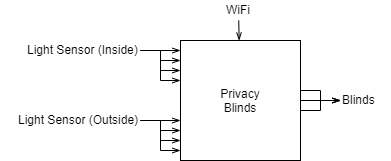

The diagram above was exported from draw.io. Its source (the exported page's mxGraphModel, read from the mxfile embedded in the PNG):
<mxGraphModel dx="636" dy="1854" grid="1" gridSize="10" guides="1" tooltips="1" connect="1" arrows="1" fold="1" page="1" pageScale="1" pageWidth="850" pageHeight="1100" math="0" shadow="0">
  <root>
    <mxCell id="0" />
    <mxCell id="1" parent="0" />
    <mxCell id="2" value="" style="edgeStyle=orthogonalEdgeStyle;rounded=0;orthogonalLoop=1;jettySize=auto;html=1;startArrow=none;startFill=0;endArrow=openThin;endFill=0;entryX=0;entryY=0.497;entryDx=0;entryDy=0;entryPerimeter=0;" edge="1" source="3" target="10" parent="1">
      <mxGeometry relative="1" as="geometry">
        <mxPoint x="380" y="-500" as="targetPoint" />
        <Array as="points">
          <mxPoint x="380" y="-500" />
        </Array>
      </mxGeometry>
    </mxCell>
    <mxCell id="3" value="Privacy&lt;br&gt;Blinds" style="rounded=0;whiteSpace=wrap;html=1;align=center;" vertex="1" parent="1">
      <mxGeometry x="240" y="-560" width="120" height="120" as="geometry" />
    </mxCell>
    <mxCell id="4" value="" style="edgeStyle=none;rounded=0;orthogonalLoop=1;jettySize=auto;html=1;startArrow=none;startFill=0;endArrow=openThin;endFill=0;" edge="1" source="5" target="3" parent="1">
      <mxGeometry relative="1" as="geometry" />
    </mxCell>
    <mxCell id="5" value="WiFi" style="text;html=1;resizable=0;points=[];autosize=1;align=center;verticalAlign=top;spacingTop=-4;" vertex="1" parent="1">
      <mxGeometry x="278" y="-600" width="40" height="20" as="geometry" />
    </mxCell>
    <mxCell id="6" value="" style="edgeStyle=orthogonalEdgeStyle;rounded=0;orthogonalLoop=1;jettySize=auto;html=1;startArrow=none;startFill=0;endArrow=openThin;endFill=0;" edge="1" source="7" parent="1">
      <mxGeometry relative="1" as="geometry">
        <mxPoint x="240" y="-470" as="targetPoint" />
        <Array as="points">
          <mxPoint x="220" y="-480" />
          <mxPoint x="220" y="-470" />
        </Array>
      </mxGeometry>
    </mxCell>
    <mxCell id="7" value="Light Sensor (Outside)" style="text;html=1;resizable=0;points=[];autosize=1;align=right;verticalAlign=top;spacingTop=-4;" vertex="1" parent="1">
      <mxGeometry x="60" y="-490" width="140" height="20" as="geometry" />
    </mxCell>
    <mxCell id="8" value="" style="edgeStyle=orthogonalEdgeStyle;rounded=0;orthogonalLoop=1;jettySize=auto;html=1;startArrow=none;startFill=0;endArrow=openThin;endFill=0;entryX=0;entryY=0.25;entryDx=0;entryDy=0;" edge="1" source="9" target="3" parent="1">
      <mxGeometry relative="1" as="geometry" />
    </mxCell>
    <mxCell id="9" value="Light Sensor (Inside)" style="text;html=1;resizable=0;points=[];autosize=1;align=right;verticalAlign=top;spacingTop=-4;" vertex="1" parent="1">
      <mxGeometry x="70" y="-560" width="130" height="20" as="geometry" />
    </mxCell>
    <mxCell id="10" value="Blinds" style="text;html=1;resizable=0;points=[];autosize=1;align=left;verticalAlign=top;spacingTop=-4;" vertex="1" parent="1">
      <mxGeometry x="400" y="-510" width="50" height="20" as="geometry" />
    </mxCell>
    <mxCell id="11" value="" style="edgeStyle=orthogonalEdgeStyle;rounded=0;orthogonalLoop=1;jettySize=auto;html=1;startArrow=none;startFill=0;endArrow=openThin;endFill=0;" edge="1" parent="1">
      <mxGeometry relative="1" as="geometry">
        <mxPoint x="200" y="-480" as="sourcePoint" />
        <mxPoint x="240" y="-480" as="targetPoint" />
        <Array as="points">
          <mxPoint x="200" y="-480" />
        </Array>
      </mxGeometry>
    </mxCell>
    <mxCell id="12" value="" style="edgeStyle=orthogonalEdgeStyle;rounded=0;orthogonalLoop=1;jettySize=auto;html=1;startArrow=none;startFill=0;endArrow=openThin;endFill=0;" edge="1" parent="1">
      <mxGeometry relative="1" as="geometry">
        <mxPoint x="200" y="-480" as="sourcePoint" />
        <mxPoint x="240" y="-460" as="targetPoint" />
        <Array as="points">
          <mxPoint x="200" y="-480" />
          <mxPoint x="220" y="-480" />
          <mxPoint x="220" y="-460" />
        </Array>
      </mxGeometry>
    </mxCell>
    <mxCell id="13" value="" style="edgeStyle=orthogonalEdgeStyle;rounded=0;orthogonalLoop=1;jettySize=auto;html=1;startArrow=none;startFill=0;endArrow=openThin;endFill=0;" edge="1" parent="1">
      <mxGeometry relative="1" as="geometry">
        <mxPoint x="200" y="-480" as="sourcePoint" />
        <mxPoint x="240" y="-450" as="targetPoint" />
        <Array as="points">
          <mxPoint x="200" y="-480" />
          <mxPoint x="220" y="-480" />
          <mxPoint x="220" y="-450" />
        </Array>
      </mxGeometry>
    </mxCell>
    <mxCell id="14" value="" style="edgeStyle=orthogonalEdgeStyle;rounded=0;orthogonalLoop=1;jettySize=auto;html=1;startArrow=none;startFill=0;endArrow=openThin;endFill=0;entryX=0;entryY=0.25;entryDx=0;entryDy=0;" edge="1" parent="1">
      <mxGeometry relative="1" as="geometry">
        <mxPoint x="200" y="-550" as="sourcePoint" />
        <mxPoint x="240" y="-520" as="targetPoint" />
        <Array as="points">
          <mxPoint x="200" y="-550" />
          <mxPoint x="220" y="-550" />
          <mxPoint x="220" y="-520" />
        </Array>
      </mxGeometry>
    </mxCell>
    <mxCell id="15" value="" style="edgeStyle=orthogonalEdgeStyle;rounded=0;orthogonalLoop=1;jettySize=auto;html=1;startArrow=none;startFill=0;endArrow=openThin;endFill=0;entryX=0;entryY=0.25;entryDx=0;entryDy=0;" edge="1" parent="1">
      <mxGeometry relative="1" as="geometry">
        <mxPoint x="200" y="-550" as="sourcePoint" />
        <mxPoint x="240" y="-540" as="targetPoint" />
        <Array as="points">
          <mxPoint x="200" y="-550" />
          <mxPoint x="220" y="-550" />
          <mxPoint x="220" y="-540" />
        </Array>
      </mxGeometry>
    </mxCell>
    <mxCell id="16" value="" style="edgeStyle=orthogonalEdgeStyle;rounded=0;orthogonalLoop=1;jettySize=auto;html=1;startArrow=none;startFill=0;endArrow=openThin;endFill=0;entryX=0;entryY=0.25;entryDx=0;entryDy=0;" edge="1" parent="1">
      <mxGeometry relative="1" as="geometry">
        <mxPoint x="200" y="-550" as="sourcePoint" />
        <mxPoint x="240" y="-550" as="targetPoint" />
        <Array as="points">
          <mxPoint x="200" y="-550" />
        </Array>
      </mxGeometry>
    </mxCell>
    <mxCell id="17" value="" style="edgeStyle=orthogonalEdgeStyle;rounded=0;orthogonalLoop=1;jettySize=auto;html=1;startArrow=none;startFill=0;endArrow=openThin;endFill=0;" edge="1" parent="1">
      <mxGeometry relative="1" as="geometry">
        <mxPoint x="360" y="-510" as="sourcePoint" />
        <mxPoint x="400" y="-500" as="targetPoint" />
        <Array as="points">
          <mxPoint x="380" y="-510" />
          <mxPoint x="380" y="-500" />
        </Array>
      </mxGeometry>
    </mxCell>
    <mxCell id="18" value="" style="edgeStyle=orthogonalEdgeStyle;rounded=0;orthogonalLoop=1;jettySize=auto;html=1;startArrow=none;startFill=0;endArrow=openThin;endFill=0;" edge="1" parent="1">
      <mxGeometry relative="1" as="geometry">
        <mxPoint x="360" y="-490" as="sourcePoint" />
        <mxPoint x="400" y="-500" as="targetPoint" />
        <Array as="points">
          <mxPoint x="380" y="-490" />
          <mxPoint x="380" y="-500" />
        </Array>
      </mxGeometry>
    </mxCell>
  </root>
</mxGraphModel>